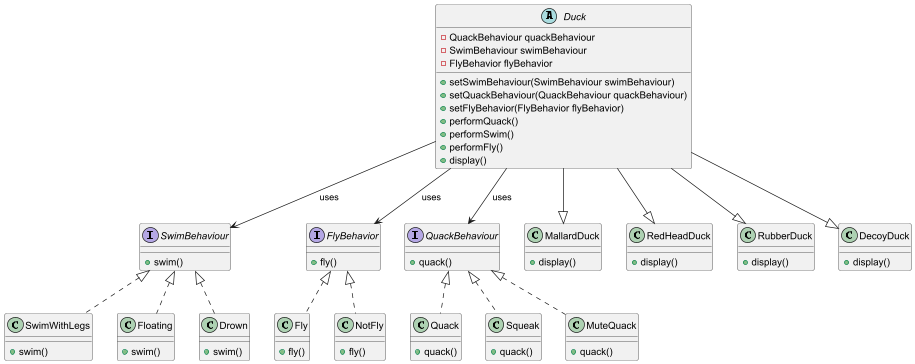

The diagram above was rendered by PlantUML. Its source (embedded in the PNG):
@startuml

' Interfaces
interface SwimBehaviour {
    +swim()
}

interface FlyBehavior {
    +fly()
}

interface QuackBehaviour {
    +quack()
}

' Abstract Duck Class
abstract class Duck {
    -QuackBehaviour quackBehaviour
    -SwimBehaviour swimBehaviour
    -FlyBehavior flyBehavior
    +setSwimBehaviour(SwimBehaviour swimBehaviour)
    +setQuackBehaviour(QuackBehaviour quackBehaviour)
    +setFlyBehavior(FlyBehavior flyBehavior)
    +performQuack()
    +performSwim()
    +performFly()
    +display()
}

' Ducks
class MallardDuck {
    +display()
}
class RedHeadDuck {
    +display()
}
class RubberDuck {
    +display()
}
class DecoyDuck {
    +display()
}

' Swim Behaviour Implementations
class SwimWithLegs {
    +swim()
}
class Floating {
    +swim()
}
class Drown {
    +swim()
}

' Fly Behaviour Implementations
class Fly {
    +fly()
}
class NotFly {
    +fly()
}

' Quack Behaviour Implementations
class Quack {
    +quack()
}
class Squeak {
    +quack()
}
class MuteQuack {
    +quack()
}

' Relationships
Duck --|> MallardDuck
Duck --|> RedHeadDuck
Duck --|> RubberDuck
Duck --|> DecoyDuck

SwimBehaviour <|.. SwimWithLegs
SwimBehaviour <|.. Floating
SwimBehaviour <|.. Drown

FlyBehavior <|.. Fly
FlyBehavior <|.. NotFly

QuackBehaviour <|.. Quack
QuackBehaviour <|.. Squeak
QuackBehaviour <|.. MuteQuack

Duck --> QuackBehaviour : uses
Duck --> SwimBehaviour : uses
Duck --> FlyBehavior : uses

@enduml